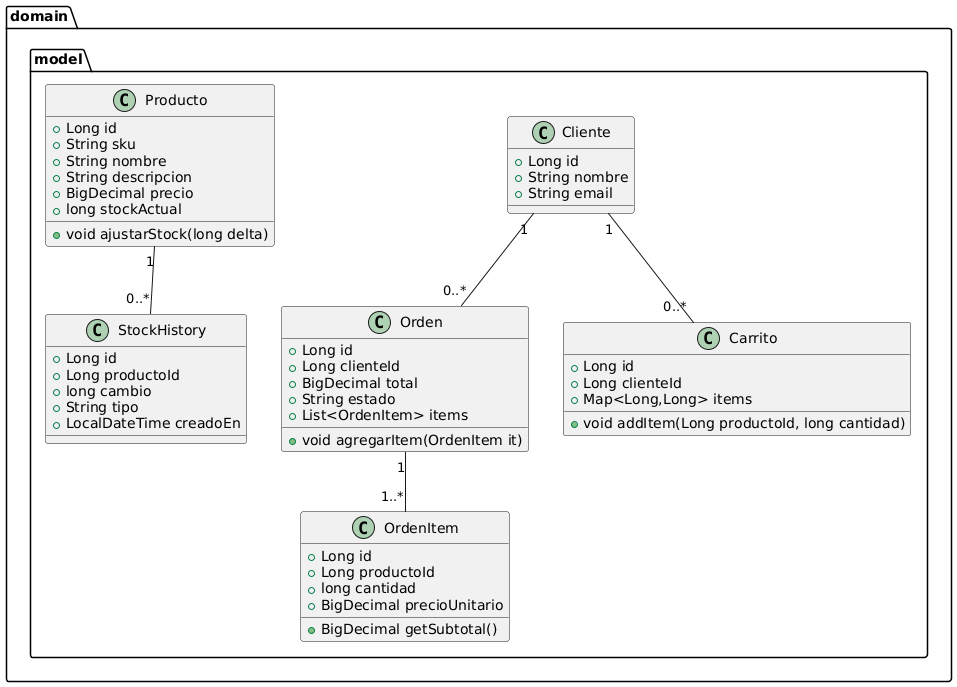

The diagram above was rendered by PlantUML. Its source (embedded in the PNG):
@startuml
package "domain.model" {
  class Producto {
    +Long id
    +String sku
    +String nombre
    +String descripcion
    +BigDecimal precio
    +long stockActual
    +void ajustarStock(long delta)
  }
  class StockHistory {
    +Long id
    +Long productoId
    +long cambio
    +String tipo
    +LocalDateTime creadoEn
  }
  class Cliente {
    +Long id
    +String nombre
    +String email
  }
  class Orden {
    +Long id
    +Long clienteId
    +BigDecimal total
    +String estado
    +List<OrdenItem> items
    +void agregarItem(OrdenItem it)
  }
  class OrdenItem {
    +Long id
    +Long productoId
    +long cantidad
    +BigDecimal precioUnitario
    +BigDecimal getSubtotal()
  }
  class Carrito {
    +Long id
    +Long clienteId
    +Map<Long,Long> items
    +void addItem(Long productoId, long cantidad)
  }
}

Producto "1" -- "0..*" StockHistory
Orden "1" -- "1..*" OrdenItem
Cliente "1" -- "0..*" Orden
Cliente "1" -- "0..*" Carrito
@enduml